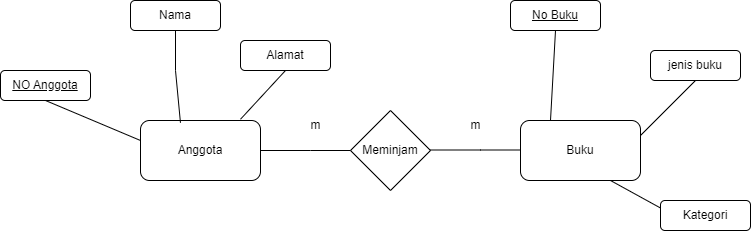

The diagram above was exported from draw.io. Its source (the exported page's mxGraphModel, read from the mxfile embedded in the PNG):
<mxGraphModel dx="1358" dy="672" grid="1" gridSize="10" guides="1" tooltips="1" connect="1" arrows="1" fold="1" page="1" pageScale="1" pageWidth="850" pageHeight="1100" math="0" shadow="0">
  <root>
    <mxCell id="0" />
    <mxCell id="1" parent="0" />
    <mxCell id="zrBikzRp471eY-rXXK9K-1" value="Anggota" style="rounded=1;whiteSpace=wrap;html=1;" vertex="1" parent="1">
      <mxGeometry x="180" y="600" width="120" height="60" as="geometry" />
    </mxCell>
    <mxCell id="zrBikzRp471eY-rXXK9K-2" value="Meminjam" style="rhombus;whiteSpace=wrap;html=1;" vertex="1" parent="1">
      <mxGeometry x="390" y="590" width="80" height="80" as="geometry" />
    </mxCell>
    <mxCell id="zrBikzRp471eY-rXXK9K-3" value="Buku" style="rounded=1;whiteSpace=wrap;html=1;" vertex="1" parent="1">
      <mxGeometry x="560" y="600" width="120" height="60" as="geometry" />
    </mxCell>
    <mxCell id="zrBikzRp471eY-rXXK9K-4" value="" style="endArrow=none;html=1;rounded=0;exitX=1;exitY=0.5;exitDx=0;exitDy=0;entryX=0;entryY=0.5;entryDx=0;entryDy=0;" edge="1" parent="1" source="zrBikzRp471eY-rXXK9K-1" target="zrBikzRp471eY-rXXK9K-2">
      <mxGeometry width="50" height="50" relative="1" as="geometry">
        <mxPoint x="510" y="860" as="sourcePoint" />
        <mxPoint x="560" y="810" as="targetPoint" />
        <Array as="points">
          <mxPoint x="350" y="630" />
        </Array>
      </mxGeometry>
    </mxCell>
    <mxCell id="zrBikzRp471eY-rXXK9K-6" value="" style="endArrow=none;html=1;rounded=0;exitX=1;exitY=0.5;exitDx=0;exitDy=0;entryX=0;entryY=0.5;entryDx=0;entryDy=0;" edge="1" parent="1">
      <mxGeometry width="50" height="50" relative="1" as="geometry">
        <mxPoint x="470" y="629.5" as="sourcePoint" />
        <mxPoint x="560" y="629.5" as="targetPoint" />
        <Array as="points">
          <mxPoint x="520" y="629.5" />
        </Array>
      </mxGeometry>
    </mxCell>
    <mxCell id="zrBikzRp471eY-rXXK9K-7" value="Kategori" style="rounded=1;whiteSpace=wrap;html=1;" vertex="1" parent="1">
      <mxGeometry x="700" y="680" width="90" height="30" as="geometry" />
    </mxCell>
    <mxCell id="zrBikzRp471eY-rXXK9K-8" value="jenis buku" style="rounded=1;whiteSpace=wrap;html=1;" vertex="1" parent="1">
      <mxGeometry x="690" y="530" width="90" height="30" as="geometry" />
    </mxCell>
    <mxCell id="zrBikzRp471eY-rXXK9K-9" value="&lt;u&gt;No Buku&lt;/u&gt;" style="rounded=1;whiteSpace=wrap;html=1;" vertex="1" parent="1">
      <mxGeometry x="550" y="480" width="90" height="30" as="geometry" />
    </mxCell>
    <mxCell id="zrBikzRp471eY-rXXK9K-13" value="&lt;u&gt;NO Anggota&lt;/u&gt;" style="rounded=1;whiteSpace=wrap;html=1;" vertex="1" parent="1">
      <mxGeometry x="40" y="550" width="90" height="30" as="geometry" />
    </mxCell>
    <mxCell id="zrBikzRp471eY-rXXK9K-15" value="Alamat" style="rounded=1;whiteSpace=wrap;html=1;" vertex="1" parent="1">
      <mxGeometry x="280" y="520" width="90" height="30" as="geometry" />
    </mxCell>
    <mxCell id="zrBikzRp471eY-rXXK9K-16" value="Nama" style="rounded=1;whiteSpace=wrap;html=1;" vertex="1" parent="1">
      <mxGeometry x="170" y="480" width="90" height="30" as="geometry" />
    </mxCell>
    <mxCell id="zrBikzRp471eY-rXXK9K-18" value="" style="endArrow=none;html=1;rounded=0;exitX=1;exitY=0.5;exitDx=0;exitDy=0;entryX=0.5;entryY=1;entryDx=0;entryDy=0;" edge="1" parent="1" target="zrBikzRp471eY-rXXK9K-15">
      <mxGeometry width="50" height="50" relative="1" as="geometry">
        <mxPoint x="280" y="598.75" as="sourcePoint" />
        <mxPoint x="370" y="598.75" as="targetPoint" />
        <Array as="points" />
      </mxGeometry>
    </mxCell>
    <mxCell id="zrBikzRp471eY-rXXK9K-19" value="" style="endArrow=none;html=1;rounded=0;exitX=0.5;exitY=1;exitDx=0;exitDy=0;entryX=0.333;entryY=0.038;entryDx=0;entryDy=0;entryPerimeter=0;" edge="1" parent="1" source="zrBikzRp471eY-rXXK9K-16" target="zrBikzRp471eY-rXXK9K-1">
      <mxGeometry width="50" height="50" relative="1" as="geometry">
        <mxPoint x="320" y="650" as="sourcePoint" />
        <mxPoint x="410" y="650" as="targetPoint" />
        <Array as="points">
          <mxPoint x="215" y="550" />
        </Array>
      </mxGeometry>
    </mxCell>
    <mxCell id="zrBikzRp471eY-rXXK9K-20" value="" style="endArrow=none;html=1;rounded=0;exitX=0.5;exitY=1;exitDx=0;exitDy=0;entryX=0;entryY=0.5;entryDx=0;entryDy=0;" edge="1" parent="1" source="zrBikzRp471eY-rXXK9K-13">
      <mxGeometry width="50" height="50" relative="1" as="geometry">
        <mxPoint x="90" y="620" as="sourcePoint" />
        <mxPoint x="180" y="620" as="targetPoint" />
        <Array as="points" />
      </mxGeometry>
    </mxCell>
    <mxCell id="zrBikzRp471eY-rXXK9K-21" value="" style="endArrow=none;html=1;rounded=0;entryX=0.5;entryY=1;entryDx=0;entryDy=0;exitX=0.25;exitY=0;exitDx=0;exitDy=0;" edge="1" parent="1" source="zrBikzRp471eY-rXXK9K-3" target="zrBikzRp471eY-rXXK9K-9">
      <mxGeometry width="50" height="50" relative="1" as="geometry">
        <mxPoint x="570" y="640" as="sourcePoint" />
        <mxPoint x="620" y="590" as="targetPoint" />
      </mxGeometry>
    </mxCell>
    <mxCell id="zrBikzRp471eY-rXXK9K-22" value="" style="endArrow=none;html=1;rounded=0;entryX=0.5;entryY=1;entryDx=0;entryDy=0;exitX=1;exitY=0.25;exitDx=0;exitDy=0;" edge="1" parent="1" source="zrBikzRp471eY-rXXK9K-3" target="zrBikzRp471eY-rXXK9K-8">
      <mxGeometry width="50" height="50" relative="1" as="geometry">
        <mxPoint x="600" y="610" as="sourcePoint" />
        <mxPoint x="605" y="520" as="targetPoint" />
      </mxGeometry>
    </mxCell>
    <mxCell id="zrBikzRp471eY-rXXK9K-23" value="" style="endArrow=none;html=1;rounded=0;entryX=0;entryY=0.25;entryDx=0;entryDy=0;exitX=0.75;exitY=1;exitDx=0;exitDy=0;" edge="1" parent="1" source="zrBikzRp471eY-rXXK9K-3" target="zrBikzRp471eY-rXXK9K-7">
      <mxGeometry width="50" height="50" relative="1" as="geometry">
        <mxPoint x="690" y="625" as="sourcePoint" />
        <mxPoint x="745" y="570" as="targetPoint" />
      </mxGeometry>
    </mxCell>
    <mxCell id="zrBikzRp471eY-rXXK9K-24" value="m" style="text;html=1;align=center;verticalAlign=middle;resizable=0;points=[];autosize=1;strokeColor=none;fillColor=none;" vertex="1" parent="1">
      <mxGeometry x="340" y="590" width="30" height="30" as="geometry" />
    </mxCell>
    <mxCell id="zrBikzRp471eY-rXXK9K-25" value="m" style="text;html=1;align=center;verticalAlign=middle;resizable=0;points=[];autosize=1;strokeColor=none;fillColor=none;" vertex="1" parent="1">
      <mxGeometry x="500" y="590" width="30" height="30" as="geometry" />
    </mxCell>
  </root>
</mxGraphModel>